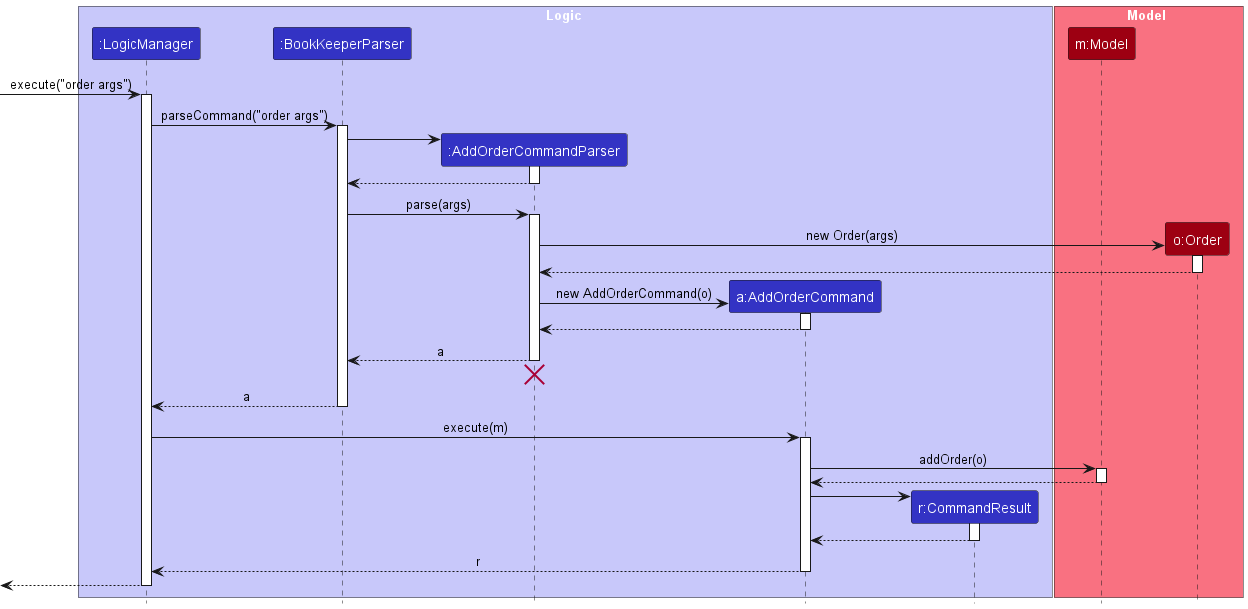

The diagram above was rendered by PlantUML. Its source (embedded in the PNG):
@startuml
!include style.puml
skinparam ArrowFontStyle plain

box Logic LOGIC_COLOR_T1
participant ":LogicManager" as LogicManager LOGIC_COLOR
participant ":BookKeeperParser" as BookKeeperParser LOGIC_COLOR
participant ":AddOrderCommandParser" as AddOrderCommandParser LOGIC_COLOR
participant "a:AddOrderCommand" as AddOrderCommand LOGIC_COLOR
participant "r:CommandResult" as CommandResult LOGIC_COLOR
end box

box Model MODEL_COLOR_T1
participant "m:Model" as Model MODEL_COLOR
participant "o:Order" as Order MODEL_COLOR
end box

[-> LogicManager : execute("order args")
activate LogicManager

LogicManager -> BookKeeperParser : parseCommand("order args")
activate BookKeeperParser

create AddOrderCommandParser
BookKeeperParser -> AddOrderCommandParser
activate AddOrderCommandParser

AddOrderCommandParser --> BookKeeperParser
deactivate AddOrderCommandParser

BookKeeperParser -> AddOrderCommandParser : parse(args)
activate AddOrderCommandParser

create Order
AddOrderCommandParser -> Order : new Order(args)
activate Order
Order --> AddOrderCommandParser
deactivate Order

create AddOrderCommand
AddOrderCommandParser -> AddOrderCommand : new AddOrderCommand(o)
activate AddOrderCommand

AddOrderCommand --> AddOrderCommandParser :
deactivate AddOrderCommand

AddOrderCommandParser --> BookKeeperParser : a
deactivate AddOrderCommandParser
'Hidden arrow to position the destroy marker below the end of the activation bar.
AddOrderCommandParser -[hidden]-> BookKeeperParser
destroy AddOrderCommandParser

BookKeeperParser --> LogicManager : a
deactivate BookKeeperParser

LogicManager -> AddOrderCommand : execute(m)
activate AddOrderCommand

AddOrderCommand -> Model : addOrder(o)
activate Model

Model --> AddOrderCommand
deactivate Model

create CommandResult
AddOrderCommand -> CommandResult
activate CommandResult

CommandResult --> AddOrderCommand
deactivate CommandResult

AddOrderCommand --> LogicManager : r
deactivate AddOrderCommand

[<--LogicManager
deactivate LogicManager
@enduml